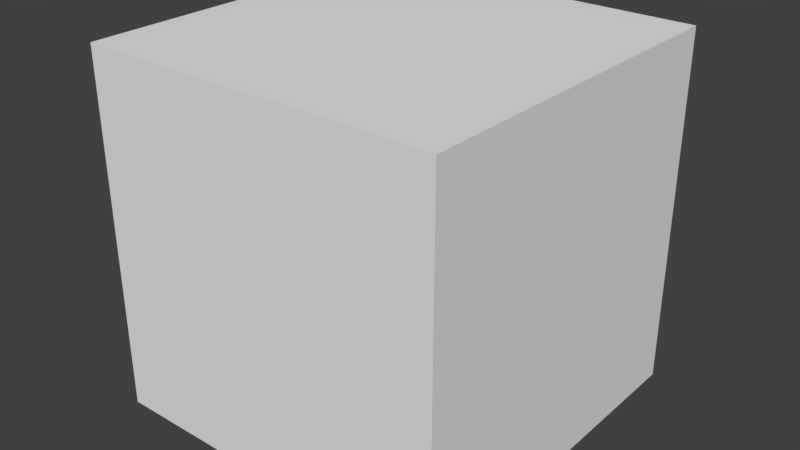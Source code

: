 # Source: BlenderCube.blend  (saved by Blender 2.78.0; exported with 4.5.12 LTS)
import bpy
from mathutils import Matrix  # noqa: F401  (used for matrix-valued properties, if any)

bpy.ops.wm.read_factory_settings(use_empty=True)
scene = bpy.context.scene
scene.name = 'Scene'

# ---- collections
col_collection_1 = bpy.data.collections.new('Collection 1'); scene.collection.children.link(col_collection_1)

# ---- world
world_world = bpy.data.worlds.new('World'); scene.world = world_world
world_world.color = (0.05088, 0.05088, 0.05088)
world_world.use_sun_shadow = False
world_world.sun_shadow_jitter_overblur = 0.0
world_world.cycles.sampling_method = 'MANUAL'

# ---- meshes
me_cube_001 = bpy.data.meshes.new('Cube.001')
me_cube_001.from_pydata([(-1.0, -1.0, -1.0), (-1.0, -1.0, 1.0), (-1.0, 1.0, -1.0), (-1.0, 1.0, 1.0), (1.0, -1.0, -1.0), (1.0, -1.0, 1.0), (1.0, 1.0, -1.0), (1.0, 1.0, 1.0)], [], [(0, 1, 3, 2), (2, 3, 7, 6), (6, 7, 5, 4), (4, 5, 1, 0), (2, 6, 4, 0), (7, 3, 1, 5)])
me_cube_001.use_remesh_preserve_volume = False
me_cube_001.use_remesh_preserve_attributes = False
me_cube_001.use_mirror_vertex_groups = False
me_cube_001.update()

# ---- objects
ob_cube = bpy.data.objects.new('Cube', me_cube_001)

# ---- transforms, parenting, visibility, modifiers, constraints
ob_cube.location = (0.0, 0.0, 0.0)
ob_cube.lineart.crease_threshold = 0.0

# ---- collection membership
col_collection_1.objects.link(ob_cube)

# ---- scene / render settings (as saved in the file)
scene.frame_start = 1; scene.frame_end = 250; scene.frame_set(1)
scene.render.engine = 'BLENDER_EEVEE_NEXT'
scene.render.resolution_percentage = 50
scene.render.dither_intensity = 0.0
scene.cycles.use_denoising = False
scene.cycles.samples = 128
scene.cycles.sampling_pattern = 'TABULATED_SOBOL'
scene.cycles.light_sampling_threshold = 0.0
scene.cycles.use_adaptive_sampling = False
scene.cycles.use_light_tree = False
scene.cycles.blur_glossy = 0.0
scene.cycles.sample_clamp_indirect = 0.0
scene.view_settings.view_transform = 'Standard'
bpy.context.view_layer.update()

# ---- added for rendering (the .blend has no active camera and no usable light): camera, sun
cam_auto = bpy.data.cameras.new('AutoCamera')
cam_auto.lens = 50.0
cam_auto.sensor_width = 36.0
cam_auto.clip_end = 1000.0
ob_auto_camera = bpy.data.objects.new('AutoCamera', cam_auto)
scene.collection.objects.link(ob_auto_camera)
ob_auto_camera.location = (3.20507, -3.84609, 2.56406)
ob_auto_camera.rotation_euler = (1.09748, -7.21219e-08, 0.694738)
scene.camera = ob_auto_camera
light_auto_sun = bpy.data.lights.new('AutoSun', 'SUN')
light_auto_sun.energy = 3.0
light_auto_sun.angle = 0.0523599
ob_auto_sun = bpy.data.objects.new('AutoSun', light_auto_sun)
scene.collection.objects.link(ob_auto_sun)
ob_auto_sun.rotation_euler = (0.872665, 0.174533, 0.523599)
bpy.context.view_layer.update()

